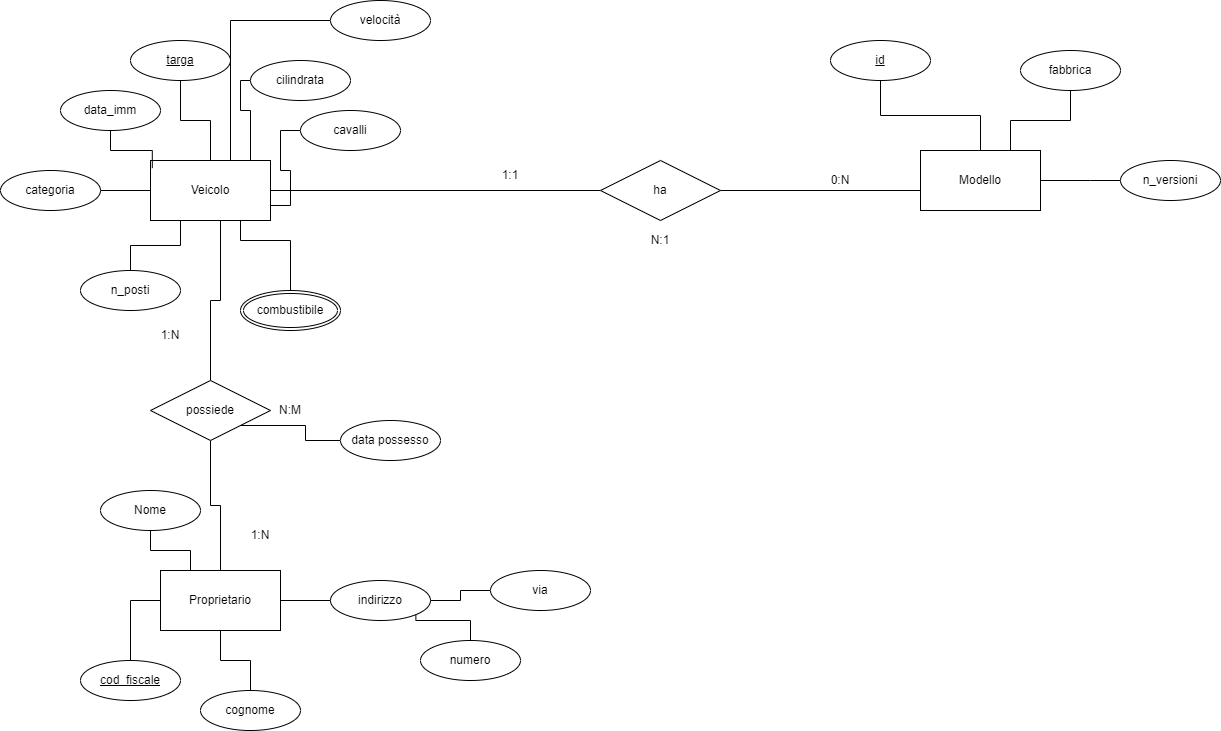

The diagram above was exported from draw.io. Its source (the exported page's mxGraphModel, read from the mxfile embedded in the PNG):
<mxGraphModel dx="2650" dy="549" grid="1" gridSize="10" guides="1" tooltips="1" connect="1" arrows="1" fold="1" page="1" pageScale="1" pageWidth="1600" pageHeight="1200" math="0" shadow="0">
  <root>
    <mxCell id="0" />
    <mxCell id="1" parent="0" />
    <mxCell id="eOPXhTLXTP-N4nbZ7CZw-3" style="edgeStyle=orthogonalEdgeStyle;rounded=0;orthogonalLoop=1;jettySize=auto;html=1;exitX=0;exitY=0.5;exitDx=0;exitDy=0;endArrow=none;endFill=0;" edge="1" parent="1" source="IfpebmMZ-lcCyqBrWQVV-1" target="IfpebmMZ-lcCyqBrWQVV-17">
      <mxGeometry relative="1" as="geometry" />
    </mxCell>
    <mxCell id="IfpebmMZ-lcCyqBrWQVV-1" value="Veicolo" style="rounded=0;whiteSpace=wrap;html=1;" parent="1" vertex="1">
      <mxGeometry x="90" y="160" width="120" height="60" as="geometry" />
    </mxCell>
    <mxCell id="IfpebmMZ-lcCyqBrWQVV-2" value="Modello" style="rounded=0;whiteSpace=wrap;html=1;" parent="1" vertex="1">
      <mxGeometry x="860" y="150" width="120" height="60" as="geometry" />
    </mxCell>
    <mxCell id="IfpebmMZ-lcCyqBrWQVV-3" value="Proprietario" style="rounded=0;whiteSpace=wrap;html=1;" parent="1" vertex="1">
      <mxGeometry x="100" y="570" width="120" height="60" as="geometry" />
    </mxCell>
    <mxCell id="IfpebmMZ-lcCyqBrWQVV-6" style="edgeStyle=orthogonalEdgeStyle;rounded=0;orthogonalLoop=1;jettySize=auto;html=1;endArrow=none;endFill=0;" parent="1" source="IfpebmMZ-lcCyqBrWQVV-5" target="IfpebmMZ-lcCyqBrWQVV-1" edge="1">
      <mxGeometry relative="1" as="geometry" />
    </mxCell>
    <mxCell id="IfpebmMZ-lcCyqBrWQVV-5" value="targa" style="ellipse;whiteSpace=wrap;html=1;align=center;fontStyle=4;" parent="1" vertex="1">
      <mxGeometry x="70" y="40" width="100" height="40" as="geometry" />
    </mxCell>
    <mxCell id="IfpebmMZ-lcCyqBrWQVV-13" style="edgeStyle=orthogonalEdgeStyle;rounded=0;orthogonalLoop=1;jettySize=auto;html=1;exitX=0;exitY=0.5;exitDx=0;exitDy=0;endArrow=none;endFill=0;" parent="1" source="IfpebmMZ-lcCyqBrWQVV-7" target="IfpebmMZ-lcCyqBrWQVV-1" edge="1">
      <mxGeometry relative="1" as="geometry">
        <Array as="points">
          <mxPoint x="180" y="80" />
          <mxPoint x="180" y="110" />
          <mxPoint x="190" y="110" />
        </Array>
      </mxGeometry>
    </mxCell>
    <mxCell id="IfpebmMZ-lcCyqBrWQVV-7" value="cilindrata" style="ellipse;whiteSpace=wrap;html=1;align=center;" parent="1" vertex="1">
      <mxGeometry x="190" y="60" width="100" height="40" as="geometry" />
    </mxCell>
    <mxCell id="IfpebmMZ-lcCyqBrWQVV-14" style="edgeStyle=orthogonalEdgeStyle;rounded=0;orthogonalLoop=1;jettySize=auto;html=1;entryX=1;entryY=0.75;entryDx=0;entryDy=0;endArrow=none;endFill=0;" parent="1" source="IfpebmMZ-lcCyqBrWQVV-8" target="IfpebmMZ-lcCyqBrWQVV-1" edge="1">
      <mxGeometry relative="1" as="geometry" />
    </mxCell>
    <mxCell id="IfpebmMZ-lcCyqBrWQVV-8" value="cavalli" style="ellipse;whiteSpace=wrap;html=1;align=center;" parent="1" vertex="1">
      <mxGeometry x="240" y="110" width="100" height="40" as="geometry" />
    </mxCell>
    <mxCell id="IfpebmMZ-lcCyqBrWQVV-15" style="edgeStyle=orthogonalEdgeStyle;rounded=0;orthogonalLoop=1;jettySize=auto;html=1;endArrow=none;endFill=0;" parent="1" source="IfpebmMZ-lcCyqBrWQVV-9" target="IfpebmMZ-lcCyqBrWQVV-1" edge="1">
      <mxGeometry relative="1" as="geometry">
        <Array as="points">
          <mxPoint x="170" y="20" />
        </Array>
      </mxGeometry>
    </mxCell>
    <mxCell id="IfpebmMZ-lcCyqBrWQVV-9" value="velocità" style="ellipse;whiteSpace=wrap;html=1;align=center;" parent="1" vertex="1">
      <mxGeometry x="270" width="100" height="40" as="geometry" />
    </mxCell>
    <mxCell id="IfpebmMZ-lcCyqBrWQVV-16" style="edgeStyle=orthogonalEdgeStyle;rounded=0;orthogonalLoop=1;jettySize=auto;html=1;endArrow=none;endFill=0;" parent="1" source="IfpebmMZ-lcCyqBrWQVV-10" target="IfpebmMZ-lcCyqBrWQVV-1" edge="1">
      <mxGeometry relative="1" as="geometry">
        <Array as="points">
          <mxPoint x="70" y="245" />
          <mxPoint x="120" y="245" />
        </Array>
      </mxGeometry>
    </mxCell>
    <mxCell id="IfpebmMZ-lcCyqBrWQVV-10" value="n_posti&lt;br&gt;" style="ellipse;whiteSpace=wrap;html=1;align=center;" parent="1" vertex="1">
      <mxGeometry x="20" y="270" width="100" height="40" as="geometry" />
    </mxCell>
    <mxCell id="IfpebmMZ-lcCyqBrWQVV-12" style="edgeStyle=orthogonalEdgeStyle;rounded=0;orthogonalLoop=1;jettySize=auto;html=1;entryX=0.015;entryY=0.127;entryDx=0;entryDy=0;entryPerimeter=0;endArrow=none;endFill=0;" parent="1" source="IfpebmMZ-lcCyqBrWQVV-11" target="IfpebmMZ-lcCyqBrWQVV-1" edge="1">
      <mxGeometry relative="1" as="geometry" />
    </mxCell>
    <mxCell id="IfpebmMZ-lcCyqBrWQVV-11" value="data_imm" style="ellipse;whiteSpace=wrap;html=1;align=center;" parent="1" vertex="1">
      <mxGeometry y="90" width="100" height="40" as="geometry" />
    </mxCell>
    <mxCell id="IfpebmMZ-lcCyqBrWQVV-17" value="categoria" style="ellipse;whiteSpace=wrap;html=1;align=center;" parent="1" vertex="1">
      <mxGeometry x="-60" y="170" width="100" height="40" as="geometry" />
    </mxCell>
    <mxCell id="IfpebmMZ-lcCyqBrWQVV-21" style="edgeStyle=orthogonalEdgeStyle;rounded=0;orthogonalLoop=1;jettySize=auto;html=1;endArrow=none;endFill=0;" parent="1" source="IfpebmMZ-lcCyqBrWQVV-20" target="IfpebmMZ-lcCyqBrWQVV-1" edge="1">
      <mxGeometry relative="1" as="geometry">
        <Array as="points">
          <mxPoint x="230" y="240" />
          <mxPoint x="180" y="240" />
        </Array>
      </mxGeometry>
    </mxCell>
    <mxCell id="IfpebmMZ-lcCyqBrWQVV-20" value="combustibile&lt;br&gt;" style="ellipse;shape=doubleEllipse;margin=3;whiteSpace=wrap;html=1;align=center;" parent="1" vertex="1">
      <mxGeometry x="180" y="290" width="100" height="40" as="geometry" />
    </mxCell>
    <mxCell id="IfpebmMZ-lcCyqBrWQVV-23" style="edgeStyle=orthogonalEdgeStyle;rounded=0;orthogonalLoop=1;jettySize=auto;html=1;endArrow=none;endFill=0;" parent="1" source="IfpebmMZ-lcCyqBrWQVV-22" target="IfpebmMZ-lcCyqBrWQVV-2" edge="1">
      <mxGeometry relative="1" as="geometry" />
    </mxCell>
    <mxCell id="IfpebmMZ-lcCyqBrWQVV-22" value="id" style="ellipse;whiteSpace=wrap;html=1;align=center;fontStyle=4;" parent="1" vertex="1">
      <mxGeometry x="770" y="40" width="100" height="40" as="geometry" />
    </mxCell>
    <mxCell id="IfpebmMZ-lcCyqBrWQVV-25" style="edgeStyle=orthogonalEdgeStyle;rounded=0;orthogonalLoop=1;jettySize=auto;html=1;endArrow=none;endFill=0;" parent="1" source="IfpebmMZ-lcCyqBrWQVV-24" target="IfpebmMZ-lcCyqBrWQVV-2" edge="1">
      <mxGeometry relative="1" as="geometry">
        <Array as="points">
          <mxPoint x="1010" y="120" />
          <mxPoint x="950" y="120" />
        </Array>
      </mxGeometry>
    </mxCell>
    <mxCell id="IfpebmMZ-lcCyqBrWQVV-24" value="fabbrica" style="ellipse;whiteSpace=wrap;html=1;align=center;" parent="1" vertex="1">
      <mxGeometry x="960" y="50" width="100" height="40" as="geometry" />
    </mxCell>
    <mxCell id="IfpebmMZ-lcCyqBrWQVV-27" style="edgeStyle=orthogonalEdgeStyle;rounded=0;orthogonalLoop=1;jettySize=auto;html=1;endArrow=none;endFill=0;" parent="1" source="IfpebmMZ-lcCyqBrWQVV-26" target="IfpebmMZ-lcCyqBrWQVV-2" edge="1">
      <mxGeometry relative="1" as="geometry">
        <Array as="points">
          <mxPoint x="1030" y="180" />
          <mxPoint x="1030" y="180" />
        </Array>
      </mxGeometry>
    </mxCell>
    <mxCell id="IfpebmMZ-lcCyqBrWQVV-26" value="n_versioni" style="ellipse;whiteSpace=wrap;html=1;align=center;" parent="1" vertex="1">
      <mxGeometry x="1060" y="160" width="100" height="40" as="geometry" />
    </mxCell>
    <mxCell id="IfpebmMZ-lcCyqBrWQVV-33" style="edgeStyle=orthogonalEdgeStyle;rounded=0;orthogonalLoop=1;jettySize=auto;html=1;entryX=0.25;entryY=0;entryDx=0;entryDy=0;endArrow=none;endFill=0;" parent="1" source="IfpebmMZ-lcCyqBrWQVV-28" target="IfpebmMZ-lcCyqBrWQVV-3" edge="1">
      <mxGeometry relative="1" as="geometry" />
    </mxCell>
    <mxCell id="IfpebmMZ-lcCyqBrWQVV-28" value="Nome" style="ellipse;whiteSpace=wrap;html=1;align=center;" parent="1" vertex="1">
      <mxGeometry x="40" y="490" width="100" height="40" as="geometry" />
    </mxCell>
    <mxCell id="IfpebmMZ-lcCyqBrWQVV-34" style="edgeStyle=orthogonalEdgeStyle;rounded=0;orthogonalLoop=1;jettySize=auto;html=1;endArrow=none;endFill=0;" parent="1" source="IfpebmMZ-lcCyqBrWQVV-29" target="IfpebmMZ-lcCyqBrWQVV-3" edge="1">
      <mxGeometry relative="1" as="geometry" />
    </mxCell>
    <mxCell id="IfpebmMZ-lcCyqBrWQVV-29" value="cognome" style="ellipse;whiteSpace=wrap;html=1;align=center;" parent="1" vertex="1">
      <mxGeometry x="140" y="690" width="100" height="40" as="geometry" />
    </mxCell>
    <mxCell id="IfpebmMZ-lcCyqBrWQVV-35" style="edgeStyle=orthogonalEdgeStyle;rounded=0;orthogonalLoop=1;jettySize=auto;html=1;endArrow=none;endFill=0;" parent="1" source="IfpebmMZ-lcCyqBrWQVV-30" target="IfpebmMZ-lcCyqBrWQVV-3" edge="1">
      <mxGeometry relative="1" as="geometry" />
    </mxCell>
    <mxCell id="IfpebmMZ-lcCyqBrWQVV-30" value="indirizzo" style="ellipse;whiteSpace=wrap;html=1;align=center;" parent="1" vertex="1">
      <mxGeometry x="270" y="580" width="100" height="40" as="geometry" />
    </mxCell>
    <mxCell id="IfpebmMZ-lcCyqBrWQVV-32" style="edgeStyle=orthogonalEdgeStyle;rounded=0;orthogonalLoop=1;jettySize=auto;html=1;entryX=0;entryY=0.5;entryDx=0;entryDy=0;endArrow=none;endFill=0;" parent="1" source="IfpebmMZ-lcCyqBrWQVV-31" target="IfpebmMZ-lcCyqBrWQVV-3" edge="1">
      <mxGeometry relative="1" as="geometry" />
    </mxCell>
    <mxCell id="IfpebmMZ-lcCyqBrWQVV-31" value="&lt;u&gt;cod_fiscale&lt;/u&gt;" style="ellipse;whiteSpace=wrap;html=1;align=center;" parent="1" vertex="1">
      <mxGeometry x="20" y="660" width="100" height="40" as="geometry" />
    </mxCell>
    <mxCell id="IfpebmMZ-lcCyqBrWQVV-39" style="edgeStyle=orthogonalEdgeStyle;rounded=0;orthogonalLoop=1;jettySize=auto;html=1;entryX=1;entryY=0.5;entryDx=0;entryDy=0;endArrow=none;endFill=0;" parent="1" source="IfpebmMZ-lcCyqBrWQVV-36" target="IfpebmMZ-lcCyqBrWQVV-30" edge="1">
      <mxGeometry relative="1" as="geometry" />
    </mxCell>
    <mxCell id="IfpebmMZ-lcCyqBrWQVV-36" value="via" style="ellipse;whiteSpace=wrap;html=1;align=center;" parent="1" vertex="1">
      <mxGeometry x="430" y="570" width="100" height="40" as="geometry" />
    </mxCell>
    <mxCell id="IfpebmMZ-lcCyqBrWQVV-38" style="edgeStyle=orthogonalEdgeStyle;rounded=0;orthogonalLoop=1;jettySize=auto;html=1;entryX=1;entryY=1;entryDx=0;entryDy=0;endArrow=none;endFill=0;" parent="1" source="IfpebmMZ-lcCyqBrWQVV-37" target="IfpebmMZ-lcCyqBrWQVV-30" edge="1">
      <mxGeometry relative="1" as="geometry" />
    </mxCell>
    <mxCell id="IfpebmMZ-lcCyqBrWQVV-37" value="numero" style="ellipse;whiteSpace=wrap;html=1;align=center;" parent="1" vertex="1">
      <mxGeometry x="360" y="640" width="100" height="40" as="geometry" />
    </mxCell>
    <mxCell id="IfpebmMZ-lcCyqBrWQVV-45" style="edgeStyle=orthogonalEdgeStyle;rounded=0;orthogonalLoop=1;jettySize=auto;html=1;endArrow=none;endFill=0;" parent="1" source="IfpebmMZ-lcCyqBrWQVV-40" edge="1">
      <mxGeometry relative="1" as="geometry">
        <mxPoint x="210" y="200" as="targetPoint" />
        <Array as="points">
          <mxPoint x="210" y="190" />
        </Array>
      </mxGeometry>
    </mxCell>
    <mxCell id="IfpebmMZ-lcCyqBrWQVV-46" style="edgeStyle=orthogonalEdgeStyle;rounded=0;orthogonalLoop=1;jettySize=auto;html=1;entryX=0;entryY=0.5;entryDx=0;entryDy=0;endArrow=none;endFill=0;" parent="1" source="IfpebmMZ-lcCyqBrWQVV-40" target="IfpebmMZ-lcCyqBrWQVV-2" edge="1">
      <mxGeometry relative="1" as="geometry">
        <Array as="points">
          <mxPoint x="860" y="190" />
        </Array>
      </mxGeometry>
    </mxCell>
    <mxCell id="IfpebmMZ-lcCyqBrWQVV-40" value="ha" style="shape=rhombus;perimeter=rhombusPerimeter;whiteSpace=wrap;html=1;align=center;" parent="1" vertex="1">
      <mxGeometry x="540" y="160" width="120" height="60" as="geometry" />
    </mxCell>
    <mxCell id="IfpebmMZ-lcCyqBrWQVV-43" style="edgeStyle=orthogonalEdgeStyle;rounded=0;orthogonalLoop=1;jettySize=auto;html=1;endArrow=none;endFill=0;" parent="1" source="IfpebmMZ-lcCyqBrWQVV-42" edge="1">
      <mxGeometry relative="1" as="geometry">
        <mxPoint x="160" y="220" as="targetPoint" />
      </mxGeometry>
    </mxCell>
    <mxCell id="IfpebmMZ-lcCyqBrWQVV-44" style="edgeStyle=orthogonalEdgeStyle;rounded=0;orthogonalLoop=1;jettySize=auto;html=1;endArrow=none;endFill=0;" parent="1" source="IfpebmMZ-lcCyqBrWQVV-42" target="IfpebmMZ-lcCyqBrWQVV-3" edge="1">
      <mxGeometry relative="1" as="geometry" />
    </mxCell>
    <mxCell id="IfpebmMZ-lcCyqBrWQVV-42" value="possiede" style="shape=rhombus;perimeter=rhombusPerimeter;whiteSpace=wrap;html=1;align=center;" parent="1" vertex="1">
      <mxGeometry x="90" y="380" width="120" height="60" as="geometry" />
    </mxCell>
    <mxCell id="IfpebmMZ-lcCyqBrWQVV-47" value="1:1" style="text;html=1;strokeColor=none;fillColor=none;align=center;verticalAlign=middle;whiteSpace=wrap;rounded=0;" parent="1" vertex="1">
      <mxGeometry x="420" y="160" width="60" height="30" as="geometry" />
    </mxCell>
    <mxCell id="IfpebmMZ-lcCyqBrWQVV-48" value="0:N" style="text;html=1;strokeColor=none;fillColor=none;align=center;verticalAlign=middle;whiteSpace=wrap;rounded=0;" parent="1" vertex="1">
      <mxGeometry x="750" y="165" width="60" height="30" as="geometry" />
    </mxCell>
    <mxCell id="IfpebmMZ-lcCyqBrWQVV-49" value="N:1" style="text;html=1;strokeColor=none;fillColor=none;align=center;verticalAlign=middle;whiteSpace=wrap;rounded=0;" parent="1" vertex="1">
      <mxGeometry x="570" y="225" width="60" height="30" as="geometry" />
    </mxCell>
    <mxCell id="IfpebmMZ-lcCyqBrWQVV-50" value="1:N" style="text;html=1;strokeColor=none;fillColor=none;align=center;verticalAlign=middle;whiteSpace=wrap;rounded=0;" parent="1" vertex="1">
      <mxGeometry x="170" y="520" width="60" height="30" as="geometry" />
    </mxCell>
    <mxCell id="IfpebmMZ-lcCyqBrWQVV-51" value="1:N" style="text;html=1;strokeColor=none;fillColor=none;align=center;verticalAlign=middle;whiteSpace=wrap;rounded=0;" parent="1" vertex="1">
      <mxGeometry x="80" y="320" width="60" height="30" as="geometry" />
    </mxCell>
    <mxCell id="IfpebmMZ-lcCyqBrWQVV-52" value="N:M" style="text;html=1;strokeColor=none;fillColor=none;align=center;verticalAlign=middle;whiteSpace=wrap;rounded=0;" parent="1" vertex="1">
      <mxGeometry x="200" y="395" width="60" height="30" as="geometry" />
    </mxCell>
    <mxCell id="IfpebmMZ-lcCyqBrWQVV-54" style="edgeStyle=orthogonalEdgeStyle;rounded=0;orthogonalLoop=1;jettySize=auto;html=1;entryX=1;entryY=1;entryDx=0;entryDy=0;endArrow=none;endFill=0;" parent="1" source="IfpebmMZ-lcCyqBrWQVV-53" target="IfpebmMZ-lcCyqBrWQVV-42" edge="1">
      <mxGeometry relative="1" as="geometry" />
    </mxCell>
    <mxCell id="IfpebmMZ-lcCyqBrWQVV-53" value="data possesso" style="ellipse;whiteSpace=wrap;html=1;" parent="1" vertex="1">
      <mxGeometry x="280" y="420" width="100" height="40" as="geometry" />
    </mxCell>
  </root>
</mxGraphModel>